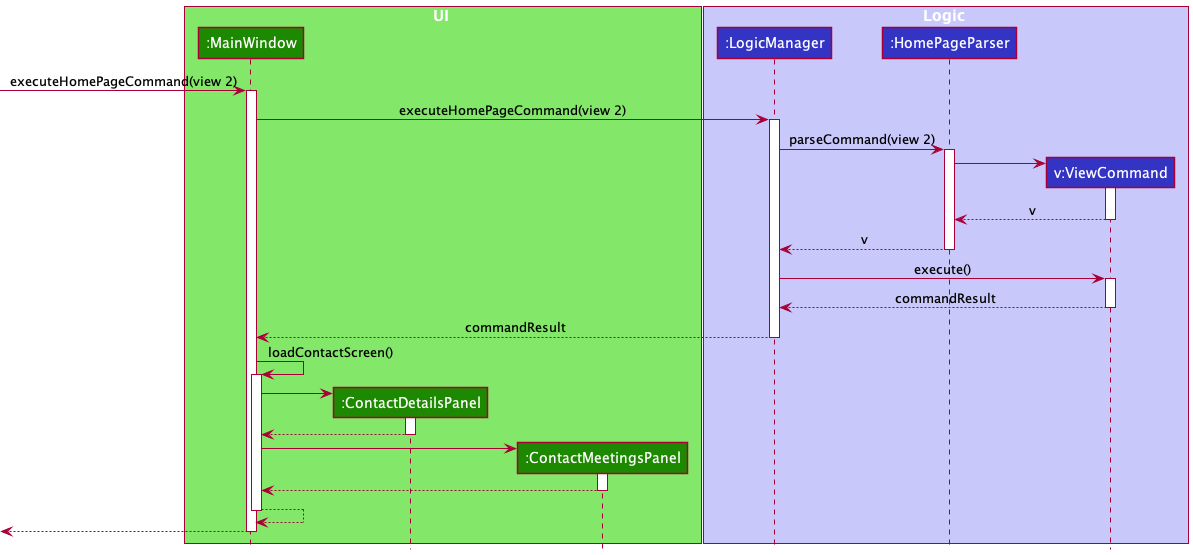

The diagram above was rendered by PlantUML. Its source (embedded in the PNG):
@startuml
!include Style.puml

box UI UI_COLOR_T1
participant ":MainWindow" as MainWindow UI_COLOR
participant ":ContactDetailsPanel" as ContactDetailsPanel UI_COLOR
participant ":ContactMeetingsPanel" as ContactMeetingsPanel UI_COLOR
end box

box Logic LOGIC_COLOR_T1
participant ":LogicManager" as LogicManager LOGIC_COLOR
participant ":HomePageParser" as HomePageParser LOGIC_COLOR
participant "v:ViewCommand" as ViewCommand LOGIC_COLOR
end box

-> MainWindow : executeHomePageCommand(view 2)
activate MainWindow

MainWindow -> LogicManager:executeHomePageCommand(view 2)
activate LogicManager

LogicManager -> HomePageParser : parseCommand(view 2)
activate HomePageParser

create ViewCommand
HomePageParser -> ViewCommand
activate ViewCommand

ViewCommand --> HomePageParser : v
deactivate ViewCommand

HomePageParser --> LogicManager : v
deactivate HomePageParser

LogicManager -> ViewCommand : execute()
activate ViewCommand

ViewCommand --> LogicManager : commandResult
deactivate ViewCommand

LogicManager --> MainWindow : commandResult
deactivate LogicManager

MainWindow -> MainWindow : loadContactScreen()
activate MainWindow

create ContactDetailsPanel
MainWindow -> ContactDetailsPanel
activate ContactDetailsPanel

ContactDetailsPanel --> MainWindow
deactivate ContactDetailsPanel

create ContactMeetingsPanel
MainWindow -> ContactMeetingsPanel
activate ContactMeetingsPanel

ContactMeetingsPanel --> MainWindow
deactivate ContactMeetingsPanel

MainWindow --> MainWindow
deactivate MainWindow

<-- MainWindow
deactivate MainWindow

@enduml